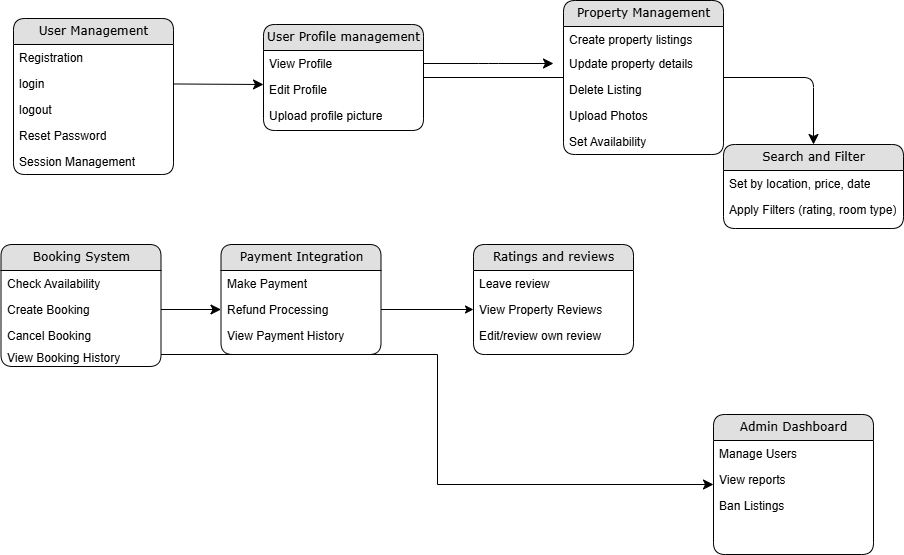

The diagram above was exported from draw.io. Its source (the exported page's mxGraphModel, read from the mxfile embedded in the PNG):
<mxGraphModel dx="1281" dy="527" grid="1" gridSize="10" guides="1" tooltips="1" connect="1" arrows="1" fold="1" page="1" pageScale="1" pageWidth="1100" pageHeight="850" background="none" math="0" shadow="0">
  <root>
    <mxCell id="0" />
    <mxCell id="1" parent="0" />
    <mxCell id="21ea969265ad0168-6" value="User Management" style="swimlane;html=1;fontStyle=0;childLayout=stackLayout;horizontal=1;startSize=26;fillColor=#e0e0e0;horizontalStack=0;resizeParent=1;resizeLast=0;collapsible=1;marginBottom=0;swimlaneFillColor=#ffffff;align=center;rounded=1;shadow=0;comic=0;labelBackgroundColor=none;strokeWidth=1;fontFamily=Verdana;fontSize=12" parent="1" vertex="1">
      <mxGeometry x="160" y="74" width="160" height="156" as="geometry" />
    </mxCell>
    <mxCell id="21ea969265ad0168-7" value="Registration" style="text;html=1;strokeColor=none;fillColor=none;spacingLeft=4;spacingRight=4;whiteSpace=wrap;overflow=hidden;rotatable=0;points=[[0,0.5],[1,0.5]];portConstraint=eastwest;" parent="21ea969265ad0168-6" vertex="1">
      <mxGeometry y="26" width="160" height="26" as="geometry" />
    </mxCell>
    <mxCell id="21ea969265ad0168-8" value="login&lt;div&gt;&lt;br&gt;&lt;/div&gt;" style="text;html=1;strokeColor=none;fillColor=none;spacingLeft=4;spacingRight=4;whiteSpace=wrap;overflow=hidden;rotatable=0;points=[[0,0.5],[1,0.5]];portConstraint=eastwest;" parent="21ea969265ad0168-6" vertex="1">
      <mxGeometry y="52" width="160" height="26" as="geometry" />
    </mxCell>
    <mxCell id="21ea969265ad0168-9" value="logout" style="text;html=1;strokeColor=none;fillColor=none;spacingLeft=4;spacingRight=4;whiteSpace=wrap;overflow=hidden;rotatable=0;points=[[0,0.5],[1,0.5]];portConstraint=eastwest;" parent="21ea969265ad0168-6" vertex="1">
      <mxGeometry y="78" width="160" height="26" as="geometry" />
    </mxCell>
    <mxCell id="T3f6G8aKBBRjDi5p5-Xf-1" value="Reset Password" style="text;html=1;strokeColor=none;fillColor=none;spacingLeft=4;spacingRight=4;whiteSpace=wrap;overflow=hidden;rotatable=0;points=[[0,0.5],[1,0.5]];portConstraint=eastwest;" parent="21ea969265ad0168-6" vertex="1">
      <mxGeometry y="104" width="160" height="26" as="geometry" />
    </mxCell>
    <mxCell id="T3f6G8aKBBRjDi5p5-Xf-2" value="Session Management" style="text;html=1;strokeColor=none;fillColor=none;spacingLeft=4;spacingRight=4;whiteSpace=wrap;overflow=hidden;rotatable=0;points=[[0,0.5],[1,0.5]];portConstraint=eastwest;" parent="21ea969265ad0168-6" vertex="1">
      <mxGeometry y="130" width="160" height="26" as="geometry" />
    </mxCell>
    <mxCell id="21ea969265ad0168-10" value="User Profile management" style="swimlane;html=1;fontStyle=0;childLayout=stackLayout;horizontal=1;startSize=26;fillColor=#e0e0e0;horizontalStack=0;resizeParent=1;resizeLast=0;collapsible=1;marginBottom=0;swimlaneFillColor=#ffffff;align=center;rounded=1;shadow=0;comic=0;labelBackgroundColor=none;strokeWidth=1;fontFamily=Verdana;fontSize=12" parent="1" vertex="1">
      <mxGeometry x="410" y="80" width="160" height="106" as="geometry" />
    </mxCell>
    <mxCell id="21ea969265ad0168-11" value="View Profile" style="text;html=1;strokeColor=none;fillColor=none;spacingLeft=4;spacingRight=4;whiteSpace=wrap;overflow=hidden;rotatable=0;points=[[0,0.5],[1,0.5]];portConstraint=eastwest;" parent="21ea969265ad0168-10" vertex="1">
      <mxGeometry y="26" width="160" height="26" as="geometry" />
    </mxCell>
    <mxCell id="21ea969265ad0168-12" value="Edit Profile" style="text;html=1;strokeColor=none;fillColor=none;spacingLeft=4;spacingRight=4;whiteSpace=wrap;overflow=hidden;rotatable=0;points=[[0,0.5],[1,0.5]];portConstraint=eastwest;" parent="21ea969265ad0168-10" vertex="1">
      <mxGeometry y="52" width="160" height="26" as="geometry" />
    </mxCell>
    <mxCell id="21ea969265ad0168-52" value="Upload profile picture" style="text;html=1;strokeColor=none;fillColor=none;spacingLeft=4;spacingRight=4;whiteSpace=wrap;overflow=hidden;rotatable=0;points=[[0,0.5],[1,0.5]];portConstraint=eastwest;" parent="21ea969265ad0168-10" vertex="1">
      <mxGeometry y="78" width="160" height="26" as="geometry" />
    </mxCell>
    <mxCell id="21ea969265ad0168-14" value="Booking System" style="swimlane;html=1;fontStyle=0;childLayout=stackLayout;horizontal=1;startSize=26;fillColor=#e0e0e0;horizontalStack=0;resizeParent=1;resizeLast=0;collapsible=1;marginBottom=0;swimlaneFillColor=#ffffff;align=center;rounded=1;shadow=0;comic=0;labelBackgroundColor=none;strokeWidth=1;fontFamily=Verdana;fontSize=12" parent="1" vertex="1">
      <mxGeometry x="147.5" y="300" width="160" height="122" as="geometry" />
    </mxCell>
    <mxCell id="21ea969265ad0168-15" value="Check Availability" style="text;html=1;strokeColor=none;fillColor=none;spacingLeft=4;spacingRight=4;whiteSpace=wrap;overflow=hidden;rotatable=0;points=[[0,0.5],[1,0.5]];portConstraint=eastwest;" parent="21ea969265ad0168-14" vertex="1">
      <mxGeometry y="26" width="160" height="26" as="geometry" />
    </mxCell>
    <mxCell id="21ea969265ad0168-16" value="Create Booking" style="text;html=1;strokeColor=none;fillColor=none;spacingLeft=4;spacingRight=4;whiteSpace=wrap;overflow=hidden;rotatable=0;points=[[0,0.5],[1,0.5]];portConstraint=eastwest;" parent="21ea969265ad0168-14" vertex="1">
      <mxGeometry y="52" width="160" height="26" as="geometry" />
    </mxCell>
    <mxCell id="21ea969265ad0168-17" value="Cancel Booking" style="text;html=1;strokeColor=none;fillColor=none;spacingLeft=4;spacingRight=4;whiteSpace=wrap;overflow=hidden;rotatable=0;points=[[0,0.5],[1,0.5]];portConstraint=eastwest;" parent="21ea969265ad0168-14" vertex="1">
      <mxGeometry y="78" width="160" height="22" as="geometry" />
    </mxCell>
    <mxCell id="T3f6G8aKBBRjDi5p5-Xf-18" value="View Booking History" style="text;html=1;strokeColor=none;fillColor=none;spacingLeft=4;spacingRight=4;whiteSpace=wrap;overflow=hidden;rotatable=0;points=[[0,0.5],[1,0.5]];portConstraint=eastwest;" parent="21ea969265ad0168-14" vertex="1">
      <mxGeometry y="100" width="160" height="22" as="geometry" />
    </mxCell>
    <mxCell id="21ea969265ad0168-18" value="Admin Dashboard" style="swimlane;html=1;fontStyle=0;childLayout=stackLayout;horizontal=1;startSize=26;fillColor=#e0e0e0;horizontalStack=0;resizeParent=1;resizeLast=0;collapsible=1;marginBottom=0;swimlaneFillColor=#ffffff;align=center;rounded=1;shadow=0;comic=0;labelBackgroundColor=none;strokeWidth=1;fontFamily=Verdana;fontSize=12" parent="1" vertex="1">
      <mxGeometry x="860" y="470" width="160" height="140" as="geometry" />
    </mxCell>
    <mxCell id="21ea969265ad0168-19" value="Manage Users" style="text;html=1;strokeColor=none;fillColor=none;spacingLeft=4;spacingRight=4;whiteSpace=wrap;overflow=hidden;rotatable=0;points=[[0,0.5],[1,0.5]];portConstraint=eastwest;" parent="21ea969265ad0168-18" vertex="1">
      <mxGeometry y="26" width="160" height="26" as="geometry" />
    </mxCell>
    <mxCell id="21ea969265ad0168-20" value="View reports" style="text;html=1;strokeColor=none;fillColor=none;spacingLeft=4;spacingRight=4;whiteSpace=wrap;overflow=hidden;rotatable=0;points=[[0,0.5],[1,0.5]];portConstraint=eastwest;" parent="21ea969265ad0168-18" vertex="1">
      <mxGeometry y="52" width="160" height="26" as="geometry" />
    </mxCell>
    <mxCell id="21ea969265ad0168-51" value="Ban Listings" style="text;html=1;strokeColor=none;fillColor=none;spacingLeft=4;spacingRight=4;whiteSpace=wrap;overflow=hidden;rotatable=0;points=[[0,0.5],[1,0.5]];portConstraint=eastwest;" parent="21ea969265ad0168-18" vertex="1">
      <mxGeometry y="78" width="160" height="26" as="geometry" />
    </mxCell>
    <mxCell id="21ea969265ad0168-22" value="Search and Filter" style="swimlane;html=1;fontStyle=0;childLayout=stackLayout;horizontal=1;startSize=26;fillColor=#e0e0e0;horizontalStack=0;resizeParent=1;resizeLast=0;collapsible=1;marginBottom=0;swimlaneFillColor=#ffffff;align=center;rounded=1;shadow=0;comic=0;labelBackgroundColor=none;strokeWidth=1;fontFamily=Verdana;fontSize=12" parent="1" vertex="1">
      <mxGeometry x="870" y="200" width="180" height="84" as="geometry" />
    </mxCell>
    <mxCell id="21ea969265ad0168-23" value="Set by location, price, date" style="text;html=1;strokeColor=none;fillColor=none;spacingLeft=4;spacingRight=4;whiteSpace=wrap;overflow=hidden;rotatable=0;points=[[0,0.5],[1,0.5]];portConstraint=eastwest;" parent="21ea969265ad0168-22" vertex="1">
      <mxGeometry y="26" width="180" height="26" as="geometry" />
    </mxCell>
    <mxCell id="21ea969265ad0168-24" value="Apply Filters (rating, room type)&lt;div&gt;&lt;br/&gt;&lt;/div&gt;" style="text;html=1;strokeColor=none;fillColor=none;spacingLeft=4;spacingRight=4;whiteSpace=wrap;overflow=hidden;rotatable=0;points=[[0,0.5],[1,0.5]];portConstraint=eastwest;" parent="21ea969265ad0168-22" vertex="1">
      <mxGeometry y="52" width="180" height="26" as="geometry" />
    </mxCell>
    <mxCell id="21ea969265ad0168-26" value="Payment Integration" style="swimlane;html=1;fontStyle=0;childLayout=stackLayout;horizontal=1;startSize=26;fillColor=#e0e0e0;horizontalStack=0;resizeParent=1;resizeLast=0;collapsible=1;marginBottom=0;swimlaneFillColor=#ffffff;align=center;rounded=1;shadow=0;comic=0;labelBackgroundColor=none;strokeWidth=1;fontFamily=Verdana;fontSize=12" parent="1" vertex="1">
      <mxGeometry x="367.5" y="300" width="160" height="110" as="geometry" />
    </mxCell>
    <mxCell id="21ea969265ad0168-27" value="Make Payment" style="text;html=1;strokeColor=none;fillColor=none;spacingLeft=4;spacingRight=4;whiteSpace=wrap;overflow=hidden;rotatable=0;points=[[0,0.5],[1,0.5]];portConstraint=eastwest;" parent="21ea969265ad0168-26" vertex="1">
      <mxGeometry y="26" width="160" height="26" as="geometry" />
    </mxCell>
    <mxCell id="21ea969265ad0168-28" value="Refund Processing" style="text;html=1;strokeColor=none;fillColor=none;spacingLeft=4;spacingRight=4;whiteSpace=wrap;overflow=hidden;rotatable=0;points=[[0,0.5],[1,0.5]];portConstraint=eastwest;" parent="21ea969265ad0168-26" vertex="1">
      <mxGeometry y="52" width="160" height="26" as="geometry" />
    </mxCell>
    <mxCell id="21ea969265ad0168-29" value="View Payment History" style="text;html=1;strokeColor=none;fillColor=none;spacingLeft=4;spacingRight=4;whiteSpace=wrap;overflow=hidden;rotatable=0;points=[[0,0.5],[1,0.5]];portConstraint=eastwest;" parent="21ea969265ad0168-26" vertex="1">
      <mxGeometry y="78" width="160" height="26" as="geometry" />
    </mxCell>
    <mxCell id="21ea969265ad0168-38" style="edgeStyle=orthogonalEdgeStyle;html=1;labelBackgroundColor=none;startFill=0;startSize=8;endFill=1;endSize=8;fontFamily=Verdana;fontSize=12;" parent="1" source="21ea969265ad0168-10" target="21ea969265ad0168-22" edge="1">
      <mxGeometry relative="1" as="geometry" />
    </mxCell>
    <mxCell id="21ea969265ad0168-47" style="edgeStyle=orthogonalEdgeStyle;html=1;exitX=1;exitY=0.5;labelBackgroundColor=none;startFill=0;startSize=8;endFill=1;endSize=8;fontFamily=Verdana;fontSize=12;" parent="1" source="21ea969265ad0168-11" edge="1">
      <mxGeometry relative="1" as="geometry">
        <mxPoint x="700" y="119" as="targetPoint" />
      </mxGeometry>
    </mxCell>
    <mxCell id="T3f6G8aKBBRjDi5p5-Xf-12" value="Property Management" style="swimlane;html=1;fontStyle=0;childLayout=stackLayout;horizontal=1;startSize=26;fillColor=#e0e0e0;horizontalStack=0;resizeParent=1;resizeLast=0;collapsible=1;marginBottom=0;swimlaneFillColor=#ffffff;align=center;rounded=1;shadow=0;comic=0;labelBackgroundColor=none;strokeWidth=1;fontFamily=Verdana;fontSize=12" parent="1" vertex="1">
      <mxGeometry x="710" y="56" width="160" height="154" as="geometry" />
    </mxCell>
    <mxCell id="T3f6G8aKBBRjDi5p5-Xf-13" value="Create property listings" style="text;html=1;strokeColor=none;fillColor=none;spacingLeft=4;spacingRight=4;whiteSpace=wrap;overflow=hidden;rotatable=0;points=[[0,0.5],[1,0.5]];portConstraint=eastwest;" parent="T3f6G8aKBBRjDi5p5-Xf-12" vertex="1">
      <mxGeometry y="26" width="160" height="24" as="geometry" />
    </mxCell>
    <mxCell id="T3f6G8aKBBRjDi5p5-Xf-14" value="Update property details" style="text;html=1;strokeColor=none;fillColor=none;spacingLeft=4;spacingRight=4;whiteSpace=wrap;overflow=hidden;rotatable=0;points=[[0,0.5],[1,0.5]];portConstraint=eastwest;" parent="T3f6G8aKBBRjDi5p5-Xf-12" vertex="1">
      <mxGeometry y="50" width="160" height="26" as="geometry" />
    </mxCell>
    <mxCell id="T3f6G8aKBBRjDi5p5-Xf-15" value="Delete Listing" style="text;html=1;strokeColor=none;fillColor=none;spacingLeft=4;spacingRight=4;whiteSpace=wrap;overflow=hidden;rotatable=0;points=[[0,0.5],[1,0.5]];portConstraint=eastwest;" parent="T3f6G8aKBBRjDi5p5-Xf-12" vertex="1">
      <mxGeometry y="76" width="160" height="26" as="geometry" />
    </mxCell>
    <mxCell id="T3f6G8aKBBRjDi5p5-Xf-16" value="Upload Photos" style="text;html=1;strokeColor=none;fillColor=none;spacingLeft=4;spacingRight=4;whiteSpace=wrap;overflow=hidden;rotatable=0;points=[[0,0.5],[1,0.5]];portConstraint=eastwest;" parent="T3f6G8aKBBRjDi5p5-Xf-12" vertex="1">
      <mxGeometry y="102" width="160" height="26" as="geometry" />
    </mxCell>
    <mxCell id="T3f6G8aKBBRjDi5p5-Xf-17" value="Set Availability" style="text;html=1;strokeColor=none;fillColor=none;spacingLeft=4;spacingRight=4;whiteSpace=wrap;overflow=hidden;rotatable=0;points=[[0,0.5],[1,0.5]];portConstraint=eastwest;" parent="T3f6G8aKBBRjDi5p5-Xf-12" vertex="1">
      <mxGeometry y="128" width="160" height="26" as="geometry" />
    </mxCell>
    <mxCell id="T3f6G8aKBBRjDi5p5-Xf-19" value="Ratings and reviews" style="swimlane;html=1;fontStyle=0;childLayout=stackLayout;horizontal=1;startSize=26;fillColor=#e0e0e0;horizontalStack=0;resizeParent=1;resizeLast=0;collapsible=1;marginBottom=0;swimlaneFillColor=#ffffff;align=center;rounded=1;shadow=0;comic=0;labelBackgroundColor=none;strokeWidth=1;fontFamily=Verdana;fontSize=12" parent="1" vertex="1">
      <mxGeometry x="620" y="300" width="160" height="110" as="geometry" />
    </mxCell>
    <mxCell id="T3f6G8aKBBRjDi5p5-Xf-20" value="Leave review" style="text;html=1;strokeColor=none;fillColor=none;spacingLeft=4;spacingRight=4;whiteSpace=wrap;overflow=hidden;rotatable=0;points=[[0,0.5],[1,0.5]];portConstraint=eastwest;" parent="T3f6G8aKBBRjDi5p5-Xf-19" vertex="1">
      <mxGeometry y="26" width="160" height="26" as="geometry" />
    </mxCell>
    <mxCell id="T3f6G8aKBBRjDi5p5-Xf-21" value="View Property Reviews" style="text;html=1;strokeColor=none;fillColor=none;spacingLeft=4;spacingRight=4;whiteSpace=wrap;overflow=hidden;rotatable=0;points=[[0,0.5],[1,0.5]];portConstraint=eastwest;" parent="T3f6G8aKBBRjDi5p5-Xf-19" vertex="1">
      <mxGeometry y="52" width="160" height="26" as="geometry" />
    </mxCell>
    <mxCell id="T3f6G8aKBBRjDi5p5-Xf-22" value="Edit/review own review" style="text;html=1;strokeColor=none;fillColor=none;spacingLeft=4;spacingRight=4;whiteSpace=wrap;overflow=hidden;rotatable=0;points=[[0,0.5],[1,0.5]];portConstraint=eastwest;" parent="T3f6G8aKBBRjDi5p5-Xf-19" vertex="1">
      <mxGeometry y="78" width="160" height="24" as="geometry" />
    </mxCell>
    <mxCell id="T3f6G8aKBBRjDi5p5-Xf-27" value="" style="edgeStyle=none;curved=1;rounded=0;orthogonalLoop=1;jettySize=auto;html=1;fontSize=12;startSize=8;endSize=8;" parent="1" source="21ea969265ad0168-8" edge="1">
      <mxGeometry relative="1" as="geometry">
        <mxPoint x="410" y="140" as="targetPoint" />
      </mxGeometry>
    </mxCell>
    <mxCell id="T3f6G8aKBBRjDi5p5-Xf-29" value="" style="edgeStyle=none;curved=1;rounded=0;orthogonalLoop=1;jettySize=auto;html=1;fontSize=12;startSize=8;endSize=8;entryX=0;entryY=0.5;entryDx=0;entryDy=0;" parent="1" source="21ea969265ad0168-16" target="21ea969265ad0168-28" edge="1">
      <mxGeometry relative="1" as="geometry" />
    </mxCell>
    <mxCell id="T3f6G8aKBBRjDi5p5-Xf-30" value="" style="edgeStyle=none;curved=1;rounded=0;orthogonalLoop=1;jettySize=auto;html=1;fontSize=12;entryX=0;entryY=0.5;entryDx=0;entryDy=0;" parent="1" source="21ea969265ad0168-28" target="T3f6G8aKBBRjDi5p5-Xf-21" edge="1">
      <mxGeometry relative="1" as="geometry" />
    </mxCell>
    <mxCell id="T3f6G8aKBBRjDi5p5-Xf-33" style="edgeStyle=elbowEdgeStyle;html=1;labelBackgroundColor=none;startFill=0;startSize=8;endFill=1;endSize=8;fontFamily=Verdana;fontSize=12;rounded=0;" parent="1" edge="1">
      <mxGeometry relative="1" as="geometry">
        <mxPoint x="307.5" y="410" as="sourcePoint" />
        <mxPoint x="860" y="540" as="targetPoint" />
      </mxGeometry>
    </mxCell>
  </root>
</mxGraphModel>